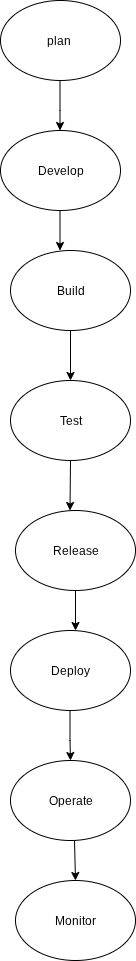

The diagram above was exported from draw.io. Its source (the exported page's mxGraphModel, read from the mxfile embedded in the PNG):
<mxGraphModel dx="872" dy="465" grid="1" gridSize="10" guides="1" tooltips="1" connect="1" arrows="1" fold="1" page="1" pageScale="1" pageWidth="850" pageHeight="1100" math="0" shadow="0">
  <root>
    <mxCell id="0" />
    <mxCell id="1" parent="0" />
    <mxCell id="Ezpr3OkamB_bXMWgv3lN-1" value="plan&amp;nbsp;" style="ellipse;whiteSpace=wrap;html=1;" vertex="1" parent="1">
      <mxGeometry x="350" y="10" width="120" height="80" as="geometry" />
    </mxCell>
    <mxCell id="Ezpr3OkamB_bXMWgv3lN-2" value="Develop" style="ellipse;whiteSpace=wrap;html=1;" vertex="1" parent="1">
      <mxGeometry x="350" y="140" width="120" height="80" as="geometry" />
    </mxCell>
    <mxCell id="Ezpr3OkamB_bXMWgv3lN-3" value="Build" style="ellipse;whiteSpace=wrap;html=1;" vertex="1" parent="1">
      <mxGeometry x="360" y="260" width="120" height="80" as="geometry" />
    </mxCell>
    <mxCell id="Ezpr3OkamB_bXMWgv3lN-4" value="Test" style="ellipse;whiteSpace=wrap;html=1;" vertex="1" parent="1">
      <mxGeometry x="360" y="390" width="120" height="80" as="geometry" />
    </mxCell>
    <mxCell id="Ezpr3OkamB_bXMWgv3lN-5" value="Release" style="ellipse;whiteSpace=wrap;html=1;" vertex="1" parent="1">
      <mxGeometry x="365" y="520" width="120" height="80" as="geometry" />
    </mxCell>
    <mxCell id="Ezpr3OkamB_bXMWgv3lN-6" value="Deploy" style="ellipse;whiteSpace=wrap;html=1;" vertex="1" parent="1">
      <mxGeometry x="360" y="640" width="120" height="80" as="geometry" />
    </mxCell>
    <mxCell id="Ezpr3OkamB_bXMWgv3lN-7" value="Operate" style="ellipse;whiteSpace=wrap;html=1;" vertex="1" parent="1">
      <mxGeometry x="360" y="770" width="120" height="80" as="geometry" />
    </mxCell>
    <mxCell id="Ezpr3OkamB_bXMWgv3lN-8" value="Monitor" style="ellipse;whiteSpace=wrap;html=1;" vertex="1" parent="1">
      <mxGeometry x="365" y="890" width="120" height="80" as="geometry" />
    </mxCell>
    <mxCell id="Ezpr3OkamB_bXMWgv3lN-9" value="" style="endArrow=classic;html=1;rounded=0;" edge="1" parent="1" target="Ezpr3OkamB_bXMWgv3lN-4">
      <mxGeometry width="50" height="50" relative="1" as="geometry">
        <mxPoint x="420" y="390" as="sourcePoint" />
        <mxPoint x="470" y="340" as="targetPoint" />
      </mxGeometry>
    </mxCell>
    <mxCell id="Ezpr3OkamB_bXMWgv3lN-15" value="" style="endArrow=classic;html=1;rounded=0;exitX=0.5;exitY=1;exitDx=0;exitDy=0;entryX=0.5;entryY=0;entryDx=0;entryDy=0;" edge="1" parent="1" source="Ezpr3OkamB_bXMWgv3lN-3" target="Ezpr3OkamB_bXMWgv3lN-4">
      <mxGeometry width="50" height="50" relative="1" as="geometry">
        <mxPoint x="420" y="350" as="sourcePoint" />
        <mxPoint x="420" y="380" as="targetPoint" />
      </mxGeometry>
    </mxCell>
    <mxCell id="Ezpr3OkamB_bXMWgv3lN-17" value="" style="endArrow=classic;html=1;rounded=0;" edge="1" parent="1">
      <mxGeometry width="50" height="50" relative="1" as="geometry">
        <mxPoint x="409.5" y="220" as="sourcePoint" />
        <mxPoint x="409.5" y="260" as="targetPoint" />
      </mxGeometry>
    </mxCell>
    <mxCell id="Ezpr3OkamB_bXMWgv3lN-19" value="" style="endArrow=classic;html=1;rounded=0;" edge="1" parent="1">
      <mxGeometry width="50" height="50" relative="1" as="geometry">
        <mxPoint x="409.5" y="90" as="sourcePoint" />
        <mxPoint x="409.5" y="140" as="targetPoint" />
        <Array as="points">
          <mxPoint x="409.5" y="120" />
        </Array>
      </mxGeometry>
    </mxCell>
    <mxCell id="Ezpr3OkamB_bXMWgv3lN-20" value="" style="endArrow=classic;html=1;rounded=0;" edge="1" parent="1">
      <mxGeometry width="50" height="50" relative="1" as="geometry">
        <mxPoint x="420" y="470" as="sourcePoint" />
        <mxPoint x="419.5" y="520" as="targetPoint" />
      </mxGeometry>
    </mxCell>
    <mxCell id="Ezpr3OkamB_bXMWgv3lN-21" value="" style="endArrow=classic;html=1;rounded=0;" edge="1" parent="1">
      <mxGeometry width="50" height="50" relative="1" as="geometry">
        <mxPoint x="425" y="600" as="sourcePoint" />
        <mxPoint x="425" y="640" as="targetPoint" />
      </mxGeometry>
    </mxCell>
    <mxCell id="Ezpr3OkamB_bXMWgv3lN-27" value="" style="endArrow=classic;html=1;rounded=0;entryX=0.5;entryY=0;entryDx=0;entryDy=0;" edge="1" parent="1" target="Ezpr3OkamB_bXMWgv3lN-7">
      <mxGeometry width="50" height="50" relative="1" as="geometry">
        <mxPoint x="419.5" y="720" as="sourcePoint" />
        <mxPoint x="419.5" y="760" as="targetPoint" />
        <Array as="points">
          <mxPoint x="419.5" y="750" />
        </Array>
      </mxGeometry>
    </mxCell>
    <mxCell id="Ezpr3OkamB_bXMWgv3lN-28" value="" style="endArrow=classic;html=1;rounded=0;entryX=0.5;entryY=0;entryDx=0;entryDy=0;" edge="1" parent="1" target="Ezpr3OkamB_bXMWgv3lN-8">
      <mxGeometry width="50" height="50" relative="1" as="geometry">
        <mxPoint x="424" y="850" as="sourcePoint" />
        <mxPoint x="424" y="880" as="targetPoint" />
      </mxGeometry>
    </mxCell>
  </root>
</mxGraphModel>